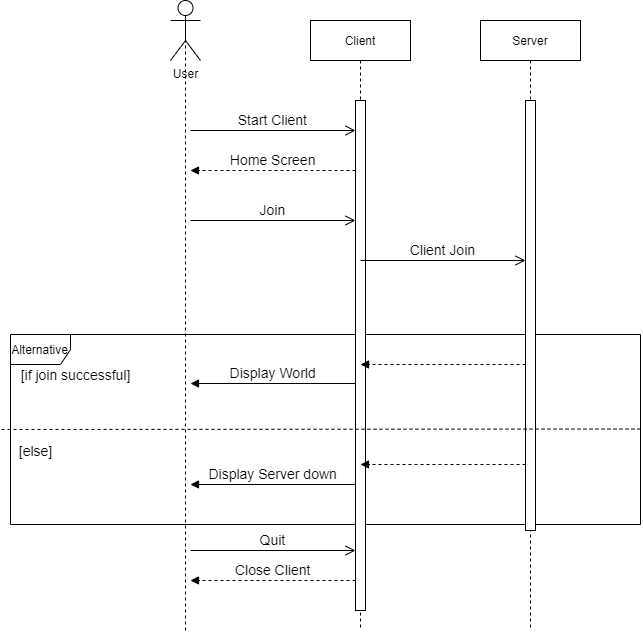

The diagram above was exported from draw.io. Its source (the exported page's mxGraphModel, read from the mxfile embedded in the PNG):
<mxGraphModel dx="1205" dy="687" grid="1" gridSize="10" guides="1" tooltips="1" connect="1" arrows="1" fold="1" page="1" pageScale="1" pageWidth="850" pageHeight="1100" math="0" shadow="0">
  <root>
    <mxCell id="0" />
    <mxCell id="1" parent="0" />
    <mxCell id="2hg-yRhxuTmBJIakz_JO-24" value="Alternative" style="shape=umlFrame;whiteSpace=wrap;html=1;" parent="1" vertex="1">
      <mxGeometry x="100" y="484" width="630" height="190" as="geometry" />
    </mxCell>
    <mxCell id="3nuBFxr9cyL0pnOWT2aG-5" value="Client" style="shape=umlLifeline;perimeter=lifelinePerimeter;container=1;collapsible=0;recursiveResize=0;rounded=0;shadow=0;strokeWidth=1;" parent="1" vertex="1">
      <mxGeometry x="400" y="170" width="100" height="610" as="geometry" />
    </mxCell>
    <mxCell id="3nuBFxr9cyL0pnOWT2aG-6" value="" style="points=[];perimeter=orthogonalPerimeter;rounded=0;shadow=0;strokeWidth=1;" parent="3nuBFxr9cyL0pnOWT2aG-5" vertex="1">
      <mxGeometry x="45" y="80" width="10" height="510" as="geometry" />
    </mxCell>
    <mxCell id="2hg-yRhxuTmBJIakz_JO-2" value="Server" style="shape=umlLifeline;perimeter=lifelinePerimeter;container=1;collapsible=0;recursiveResize=0;rounded=0;shadow=0;strokeWidth=1;" parent="1" vertex="1">
      <mxGeometry x="570" y="170" width="100" height="610" as="geometry" />
    </mxCell>
    <mxCell id="2hg-yRhxuTmBJIakz_JO-3" value="" style="points=[];perimeter=orthogonalPerimeter;rounded=0;shadow=0;strokeWidth=1;" parent="2hg-yRhxuTmBJIakz_JO-2" vertex="1">
      <mxGeometry x="45" y="80" width="10" height="430" as="geometry" />
    </mxCell>
    <mxCell id="2hg-yRhxuTmBJIakz_JO-21" value="" style="verticalAlign=bottom;endArrow=block;entryX=1;entryY=0;shadow=0;strokeWidth=1;dashed=1;fontSize=14;" parent="2hg-yRhxuTmBJIakz_JO-2" edge="1">
      <mxGeometry relative="1" as="geometry">
        <mxPoint x="45" y="344" as="sourcePoint" />
        <mxPoint x="-120" y="344" as="targetPoint" />
      </mxGeometry>
    </mxCell>
    <mxCell id="2hg-yRhxuTmBJIakz_JO-22" value="" style="verticalAlign=bottom;endArrow=block;entryX=1;entryY=0;shadow=0;strokeWidth=1;dashed=1;fontSize=14;" parent="2hg-yRhxuTmBJIakz_JO-2" edge="1">
      <mxGeometry relative="1" as="geometry">
        <mxPoint x="45" y="444" as="sourcePoint" />
        <mxPoint x="-120" y="444" as="targetPoint" />
      </mxGeometry>
    </mxCell>
    <mxCell id="2hg-yRhxuTmBJIakz_JO-4" value="User" style="shape=umlActor;verticalLabelPosition=bottom;verticalAlign=top;html=1;outlineConnect=0;" parent="1" vertex="1">
      <mxGeometry x="260" y="150" width="30" height="60" as="geometry" />
    </mxCell>
    <mxCell id="2hg-yRhxuTmBJIakz_JO-5" value="" style="endArrow=none;dashed=1;html=1;rounded=0;entryX=0.5;entryY=0.5;entryDx=0;entryDy=0;entryPerimeter=0;" parent="1" target="2hg-yRhxuTmBJIakz_JO-4" edge="1">
      <mxGeometry width="50" height="50" relative="1" as="geometry">
        <mxPoint x="275" y="780" as="sourcePoint" />
        <mxPoint x="550" y="480" as="targetPoint" />
      </mxGeometry>
    </mxCell>
    <mxCell id="2hg-yRhxuTmBJIakz_JO-10" value="Quit" style="verticalAlign=bottom;endArrow=open;endSize=8;exitX=1;exitY=0.95;shadow=0;strokeWidth=1;fontSize=14;" parent="1" edge="1">
      <mxGeometry relative="1" as="geometry">
        <mxPoint x="445" y="700" as="targetPoint" />
        <mxPoint x="280" y="700" as="sourcePoint" />
      </mxGeometry>
    </mxCell>
    <mxCell id="2hg-yRhxuTmBJIakz_JO-14" value="Home Screen" style="verticalAlign=bottom;endArrow=block;entryX=1;entryY=0;shadow=0;strokeWidth=1;dashed=1;fontSize=14;" parent="1" edge="1">
      <mxGeometry relative="1" as="geometry">
        <mxPoint x="445" y="320" as="sourcePoint" />
        <mxPoint x="280" y="320" as="targetPoint" />
      </mxGeometry>
    </mxCell>
    <mxCell id="2hg-yRhxuTmBJIakz_JO-25" value="" style="endArrow=none;dashed=1;html=1;rounded=0;" parent="1" edge="1">
      <mxGeometry width="50" height="50" relative="1" as="geometry">
        <mxPoint x="730" y="578.5" as="sourcePoint" />
        <mxPoint x="90" y="579" as="targetPoint" />
      </mxGeometry>
    </mxCell>
    <mxCell id="2hg-yRhxuTmBJIakz_JO-26" value="[if join successful]" style="text;html=1;align=center;verticalAlign=middle;resizable=0;points=[];autosize=1;strokeColor=none;fillColor=none;fontSize=14;" parent="1" vertex="1">
      <mxGeometry x="100" y="514" width="130" height="20" as="geometry" />
    </mxCell>
    <mxCell id="2hg-yRhxuTmBJIakz_JO-27" value="&lt;font style=&quot;font-size: 14px&quot;&gt;[else]&lt;/font&gt;" style="text;html=1;align=center;verticalAlign=middle;resizable=0;points=[];autosize=1;strokeColor=none;fillColor=none;" parent="1" vertex="1">
      <mxGeometry x="100" y="590" width="50" height="20" as="geometry" />
    </mxCell>
    <mxCell id="2hg-yRhxuTmBJIakz_JO-13" value="Close Client" style="verticalAlign=bottom;endArrow=block;entryX=1;entryY=0;shadow=0;strokeWidth=1;dashed=1;fontSize=14;" parent="1" edge="1">
      <mxGeometry relative="1" as="geometry">
        <mxPoint x="445" y="730" as="sourcePoint" />
        <mxPoint x="280" y="730" as="targetPoint" />
      </mxGeometry>
    </mxCell>
    <mxCell id="2hg-yRhxuTmBJIakz_JO-12" value="Display World" style="verticalAlign=bottom;endArrow=block;entryX=1;entryY=0;shadow=0;strokeWidth=1;fontSize=14;" parent="1" edge="1">
      <mxGeometry relative="1" as="geometry">
        <mxPoint x="445" y="533" as="sourcePoint" />
        <mxPoint x="280" y="533" as="targetPoint" />
      </mxGeometry>
    </mxCell>
    <mxCell id="2hg-yRhxuTmBJIakz_JO-28" value="Display Server down" style="verticalAlign=bottom;endArrow=block;entryX=1;entryY=0;shadow=0;strokeWidth=1;fontSize=14;" parent="1" edge="1">
      <mxGeometry relative="1" as="geometry">
        <mxPoint x="445" y="634" as="sourcePoint" />
        <mxPoint x="280" y="634" as="targetPoint" />
      </mxGeometry>
    </mxCell>
    <mxCell id="2hg-yRhxuTmBJIakz_JO-29" value="Start Client" style="verticalAlign=bottom;endArrow=open;endSize=8;exitX=1;exitY=0.95;shadow=0;strokeWidth=1;fontSize=14;" parent="1" edge="1">
      <mxGeometry relative="1" as="geometry">
        <mxPoint x="445" y="280" as="targetPoint" />
        <mxPoint x="280" y="280" as="sourcePoint" />
      </mxGeometry>
    </mxCell>
    <mxCell id="2hg-yRhxuTmBJIakz_JO-9" value="Join" style="verticalAlign=bottom;endArrow=open;endSize=8;exitX=1;exitY=0.95;shadow=0;strokeWidth=1;fontSize=14;" parent="1" edge="1">
      <mxGeometry relative="1" as="geometry">
        <mxPoint x="445" y="370" as="targetPoint" />
        <mxPoint x="280" y="370" as="sourcePoint" />
      </mxGeometry>
    </mxCell>
    <mxCell id="2hg-yRhxuTmBJIakz_JO-19" value="Client Join" style="verticalAlign=bottom;endArrow=open;endSize=8;exitX=1;exitY=0.95;shadow=0;strokeWidth=1;fontSize=14;" parent="1" edge="1">
      <mxGeometry relative="1" as="geometry">
        <mxPoint x="615" y="410" as="targetPoint" />
        <mxPoint x="450" y="410" as="sourcePoint" />
      </mxGeometry>
    </mxCell>
  </root>
</mxGraphModel>